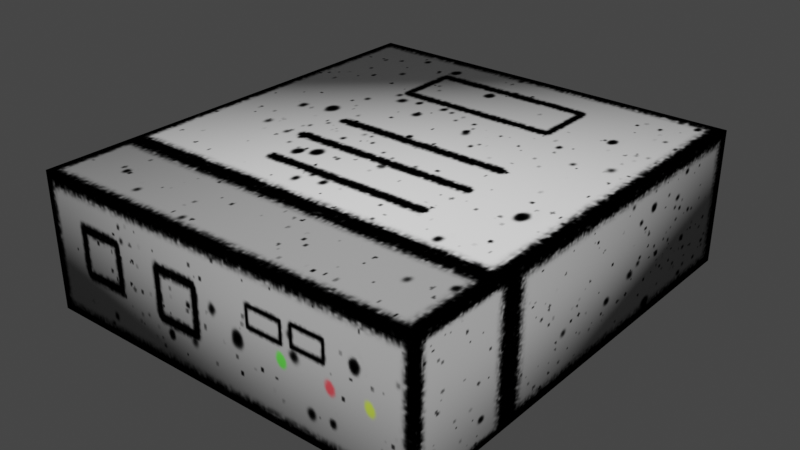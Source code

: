 # Source: 80s_console.blend  (saved by Blender 3.3.6; exported with 4.5.12 LTS)
import bpy
from mathutils import Matrix  # noqa: F401  (used for matrix-valued properties, if any)

bpy.ops.wm.read_factory_settings(use_empty=True)
scene = bpy.context.scene
scene.name = 'Scene'

# ---- collections
col_collection = bpy.data.collections.new('Collection'); scene.collection.children.link(col_collection)

# ---- images (referenced by path relative to the original .blend; pixels are not part of the script)
import os
ASSET_DIR = os.environ.get("B2B_ASSET_DIR", "")  # directory of the original .blend (textures are referenced by path, not embedded)
HERE = os.path.dirname(os.path.abspath(__file__))  # packed textures are extracted next to this script under _unpacked/

def load_image(name, relpath, width, height, colorspace="sRGB"):
    """Load a texture the original file referenced (path relative to the .blend, or extracted next to this script)."""
    p = next((c for c in (os.path.join(HERE, relpath), os.path.join(ASSET_DIR, relpath)) if relpath and os.path.exists(c)), "")
    if p:
        img = bpy.data.images.load(p, check_existing=True)
        img.name = name
    else:  # same state as the original file: an image datablock whose file is absent (Cycles renders it pink)
        img = bpy.data.images.new(name, width, height)
        img.source = "FILE"
        img.filepath = "//" + (relpath or name)
    img.colorspace_settings.name = colorspace
    return img
img_80s_console_png = load_image('80s_console.png', '_unpacked/80s_console.93a984cb.png', 373, 512, 'sRGB')

# ---- materials (node trees are filled in below, after node groups)
mat_material = bpy.data.materials.new('Material')
mat_material.alpha_threshold = 0.0
mat_material.use_transparent_shadow = False
mat_material.roughness = 0.5
mat_material.line_color = (0.0, 0.0, 0.0, 1.0)

# ---- material node trees
mat_material.use_nodes = True; mat_material.node_tree.nodes.clear()
_N = mat_material.node_tree.nodes; _L = mat_material.node_tree.links
n0 = _N.new('ShaderNodeOutputMaterial'); n0.name = 'Material Output'; n0.location = (300, 300)
n1 = _N.new('ShaderNodeBsdfPrincipled'); n1.name = 'Principled BSDF'; n1.location = (10, 300)
n1.distribution = 'GGX'
n1.subsurface_method = 'RANDOM_WALK_SKIN'
n1.inputs[3].default_value = 1.45
n1.inputs[13].default_value = 0.0
n1.inputs[27].default_value = (0.0, 0.0, 0.0, 1.0)
n1.inputs[28].default_value = 1.0
n2 = _N.new('ShaderNodeTexImage'); n2.name = 'Image Texture'; n2.location = (-436, 225)
n2.image = img_80s_console_png
_L.new(n1.outputs[0], n0.inputs[0])
_L.new(n2.outputs[0], n1.inputs[0])
n0.is_active_output = True

# ---- world
world_world = bpy.data.worlds.new('World'); scene.world = world_world
world_world.use_nodes = True; world_world.node_tree.nodes.clear()
_N = world_world.node_tree.nodes; _L = world_world.node_tree.links
n0 = _N.new('ShaderNodeOutputWorld'); n0.name = 'World Output'; n0.location = (300, 300)
n1 = _N.new('ShaderNodeBackground'); n1.name = 'Background'; n1.location = (10, 300)
n1.inputs[0].default_value = (0.05088, 0.05088, 0.05088, 1.0)
_L.new(n1.outputs[0], n0.inputs[0])
n0.is_active_output = True
world_world.color = (0.05088, 0.05088, 0.05088)
world_world.use_sun_shadow = False
world_world.sun_shadow_jitter_overblur = 0.0

# ---- meshes
me_cube_001 = bpy.data.meshes.new('Cube.001')
me_cube_001.from_pydata([(-0.8926, -0.9982, -0.3014), (-0.8926, -0.9982, 0.3014), (-0.8926, 0.9982, -0.3014), (-0.8926, 0.9982, 0.3014), (0.8926, -0.9982, -0.3014), (0.8926, -0.9982, 0.3014), (0.8926, 0.9982, -0.3014), (0.8926, 0.9982, 0.3014), (-0.863, 0.9982, 0.2835), (-0.863, 0.9982, -0.2835), (0.863, 0.9982, -0.2835), (0.863, 0.9982, 0.2835), (-0.863, 0.8051, 0.2835), (-0.863, 0.8051, -0.2835), (0.863, 0.8051, -0.2835), (0.863, 0.8051, 0.2835), (0.2254, 0.9257, -0.06437), (0.2254, 0.7983, -0.06437), (0.5265, 0.8011, -0.06284), (0.5265, 0.9228, -0.06284), (0.58, 0.8011, -0.05046), (0.58, 0.9228, -0.05046), (0.6131, 0.8011, -0.01805), (0.6131, 0.9228, -0.01805), (0.6131, 0.8011, 0.02202), (0.6131, 0.9228, 0.02202), (0.58, 0.8011, 0.05444), (0.58, 0.9228, 0.05444), (0.5265, 0.8011, 0.06682), (0.5265, 0.9228, 0.06682), (0.4729, 0.8011, 0.05444), (0.4729, 0.9228, 0.05444), (0.4398, 0.8011, 0.02202), (0.4398, 0.9228, 0.02202), (0.4398, 0.8011, -0.01805), (0.4398, 0.9228, -0.01805), (0.4729, 0.8011, -0.05046), (0.4729, 0.9228, -0.05046), (0.2815, 0.7983, -0.05141), (0.2815, 0.9257, -0.05141), (0.3161, 0.7983, -0.01749), (0.3161, 0.9257, -0.01749), (0.3161, 0.7983, 0.02444), (0.3161, 0.9257, 0.02444), (0.2815, 0.7983, 0.05837), (0.2815, 0.9257, 0.05837), (0.2254, 0.7983, 0.07133), (0.2254, 0.9257, 0.07133), (0.1694, 0.7983, 0.05837), (0.1694, 0.9257, 0.05837), (0.1347, 0.7983, 0.02444), (0.1347, 0.9257, 0.02444), (0.1347, 0.7983, -0.01749), (0.1347, 0.9257, -0.01749), (0.1694, 0.7983, -0.05141), (0.1694, 0.9257, -0.05141), (-0.05477, 0.9257, -0.05692), (-0.05477, 0.7983, -0.05692), (0.001289, 0.7983, -0.04396), (0.001289, 0.9257, -0.04396), (0.03593, 0.7983, -0.01004), (0.03593, 0.9257, -0.01004), (0.03593, 0.7983, 0.0319), (0.03593, 0.9257, 0.0319), (0.001289, 0.7983, 0.06582), (0.001289, 0.9257, 0.06582), (-0.05477, 0.7983, 0.07878), (-0.05477, 0.9257, 0.07878), (-0.1108, 0.7983, 0.06582), (-0.1108, 0.9257, 0.06582), (-0.1455, 0.7983, 0.0319), (-0.1455, 0.9257, 0.0319), (-0.1455, 0.7983, -0.01004), (-0.1455, 0.9257, -0.01004), (-0.1108, 0.7983, -0.04396), (-0.1108, 0.9257, -0.04396), (-0.6696, 0.8051, 0.2835), (-0.6696, 0.8051, -0.2835), (-0.3108, 0.8051, 0.2835), (-0.3108, 0.8051, -0.2835), (-0.6696, 0.8051, 0.1014), (-0.3108, 0.8051, 0.1014), (-0.6696, 0.8051, 0.007281), (-0.3108, 0.8051, 0.007284), (-0.3108, 0.6858, 0.1014), (-0.6696, 0.6858, 0.1014), (-0.6696, 0.6858, 0.007281), (-0.3108, 0.6858, 0.007284), (-0.4033, 0.6774, 0.04507), (-0.4033, 0.6774, 0.0618), (-0.4033, 0.7769, 0.04507), (-0.4033, 0.7769, 0.0618), (-0.3866, 0.6774, 0.04507), (-0.3866, 0.6774, 0.0618), (-0.3866, 0.7769, 0.04507), (-0.3866, 0.7769, 0.0618), (-0.5952, 0.6774, 0.04507), (-0.5952, 0.6774, 0.0618), (-0.5952, 0.7769, 0.04507), (-0.5952, 0.7769, 0.0618), (-0.5785, 0.6774, 0.04507), (-0.5785, 0.6774, 0.0618), (-0.5785, 0.7769, 0.04507), (-0.5785, 0.7769, 0.0618), (0.6555, 0.6012, -0.2953), (0.6555, 0.6012, -0.3619), (0.7207, 0.6282, -0.2953), (0.7207, 0.6282, -0.3619), (0.761, 0.6991, -0.2953), (0.761, 0.6991, -0.3619), (0.761, 0.7868, -0.2953), (0.761, 0.7868, -0.3619), (0.7207, 0.8577, -0.2953), (0.7207, 0.8577, -0.3619), (0.6555, 0.8847, -0.2953), (0.6555, 0.8847, -0.3619), (0.5902, 0.8577, -0.2953), (0.5902, 0.8577, -0.3619), (0.5499, 0.7868, -0.2953), (0.5499, 0.7868, -0.3619), (0.5499, 0.6991, -0.2953), (0.5499, 0.6991, -0.3619), (0.5902, 0.6282, -0.2953), (0.5902, 0.6282, -0.3619), (-0.6254, 0.6012, -0.2953), (-0.6254, 0.6012, -0.3619), (-0.5602, 0.6282, -0.2953), (-0.5602, 0.6282, -0.3619), (-0.5198, 0.6991, -0.2953), (-0.5198, 0.6991, -0.3619), (-0.5198, 0.7868, -0.2953), (-0.5198, 0.7868, -0.3619), (-0.5602, 0.8577, -0.2953), (-0.5602, 0.8577, -0.3619), (-0.6254, 0.8847, -0.2953), (-0.6254, 0.8847, -0.3619), (-0.6907, 0.8577, -0.2953), (-0.6907, 0.8577, -0.3619), (-0.731, 0.7868, -0.2953), (-0.731, 0.7868, -0.3619), (-0.731, 0.6991, -0.2953), (-0.731, 0.6991, -0.3619), (-0.6907, 0.6282, -0.2953), (-0.6907, 0.6282, -0.3619), (0.6555, -0.8645, -0.2953), (0.6555, -0.8645, -0.3619), (0.7207, -0.8375, -0.2953), (0.7207, -0.8375, -0.3619), (0.761, -0.7666, -0.2953), (0.761, -0.7666, -0.3619), (0.761, -0.6789, -0.2953), (0.761, -0.6789, -0.3619), (0.7207, -0.608, -0.2953), (0.7207, -0.608, -0.3619), (0.6555, -0.581, -0.2953), (0.6555, -0.581, -0.3619), (0.5902, -0.608, -0.2953), (0.5902, -0.608, -0.3619), (0.5499, -0.6789, -0.2953), (0.5499, -0.6789, -0.3619), (0.5499, -0.7666, -0.2953), (0.5499, -0.7666, -0.3619), (0.5902, -0.8375, -0.2953), (0.5902, -0.8375, -0.3619), (-0.6254, -0.8645, -0.2953), (-0.6254, -0.8645, -0.3619), (-0.5602, -0.8375, -0.2953), (-0.5602, -0.8375, -0.3619), (-0.5198, -0.7666, -0.2953), (-0.5198, -0.7666, -0.3619), (-0.5198, -0.6789, -0.2953), (-0.5198, -0.6789, -0.3619), (-0.5602, -0.608, -0.2953), (-0.5602, -0.608, -0.3619), (-0.6254, -0.581, -0.2953), (-0.6254, -0.581, -0.3619), (-0.6907, -0.608, -0.2953), (-0.6907, -0.608, -0.3619), (-0.731, -0.6789, -0.2953), (-0.731, -0.6789, -0.3619), (-0.731, -0.7666, -0.2953), (-0.731, -0.7666, -0.3619), (-0.6907, -0.8375, -0.2953), (-0.6907, -0.8375, -0.3619)], [], [(1, 2, 0), (6, 11, 7), (7, 4, 6), (5, 0, 4), (6, 0, 2), (3, 5, 7), (8, 13, 9), (2, 10, 6), (7, 8, 3), (3, 9, 2), (12, 76, 80), (10, 15, 11), (9, 77, 79), (11, 15, 78), (61, 62, 60), (52, 55, 54), (19, 20, 18), (59, 60, 58), (45, 43, 41), (21, 22, 20), (65, 66, 64), (51, 52, 50), (22, 25, 24), (67, 68, 66), (48, 51, 50), (25, 26, 24), (68, 71, 70), (47, 48, 46), (27, 28, 26), (71, 72, 70), (45, 46, 44), (29, 30, 28), (65, 63, 61), (43, 44, 42), (30, 33, 32), (72, 75, 74), (41, 42, 40), (33, 34, 32), (27, 25, 23), (39, 40, 38), (35, 36, 34), (63, 64, 62), (55, 17, 54), (37, 18, 36), (16, 38, 17), (75, 57, 74), (56, 58, 57), (87, 85, 84), (82, 79, 77), (83, 81, 15), (81, 76, 78), (83, 84, 81), (81, 85, 80), (82, 87, 83), (80, 86, 82), (89, 90, 88), (91, 94, 90), (95, 92, 94), (97, 98, 96), (94, 88, 90), (91, 93, 95), (99, 102, 98), (103, 100, 102), (102, 96, 98), (99, 101, 103), (105, 106, 104), (107, 108, 106), (108, 111, 110), (110, 113, 112), (113, 114, 112), (115, 116, 114), (117, 118, 116), (119, 120, 118), (111, 109, 121), (121, 122, 120), (123, 104, 122), (125, 126, 124), (127, 128, 126), (128, 131, 130), (130, 133, 132), (133, 134, 132), (135, 136, 134), (137, 138, 136), (139, 140, 138), (131, 129, 141), (141, 142, 140), (143, 124, 142), (145, 146, 144), (147, 148, 146), (148, 151, 150), (150, 153, 152), (153, 154, 152), (155, 156, 154), (157, 158, 156), (159, 160, 158), (151, 149, 161), (161, 162, 160), (163, 144, 162), (165, 166, 164), (167, 168, 166), (168, 171, 170), (170, 173, 172), (173, 174, 172), (175, 176, 174), (177, 178, 176), (179, 180, 178), (171, 169, 181), (181, 182, 180), (183, 164, 182), (1, 3, 2), (6, 10, 11), (7, 5, 4), (5, 1, 0), (6, 4, 0), (3, 1, 5), (8, 12, 13), (2, 9, 10), (7, 11, 8), (3, 8, 9), (77, 13, 82), (13, 12, 82), (82, 12, 80), (10, 14, 15), (14, 10, 79), (10, 9, 79), (9, 13, 77), (12, 8, 76), (8, 11, 78), (76, 8, 78), (61, 63, 62), (52, 53, 55), (19, 21, 20), (59, 61, 60), (41, 39, 45), (39, 16, 45), (16, 55, 49), (55, 53, 49), (53, 51, 49), (49, 47, 16), (47, 45, 16), (21, 23, 22), (65, 67, 66), (51, 53, 52), (22, 23, 25), (67, 69, 68), (48, 49, 51), (25, 27, 26), (68, 69, 71), (47, 49, 48), (27, 29, 28), (71, 73, 72), (45, 47, 46), (29, 31, 30), (61, 59, 65), (59, 56, 65), (56, 75, 69), (75, 73, 69), (73, 71, 69), (69, 67, 56), (67, 65, 56), (43, 45, 44), (30, 31, 33), (72, 73, 75), (41, 43, 42), (33, 35, 34), (23, 21, 27), (21, 19, 27), (19, 37, 31), (37, 35, 31), (35, 33, 31), (31, 29, 19), (29, 27, 19), (39, 41, 40), (35, 37, 36), (63, 65, 64), (55, 16, 17), (37, 19, 18), (16, 39, 38), (75, 56, 57), (56, 59, 58), (87, 86, 85), (82, 83, 79), (14, 79, 83), (81, 78, 15), (14, 83, 15), (81, 80, 76), (83, 87, 84), (81, 84, 85), (82, 86, 87), (80, 85, 86), (89, 91, 90), (91, 95, 94), (95, 93, 92), (97, 99, 98), (94, 92, 88), (91, 89, 93), (99, 103, 102), (103, 101, 100), (102, 100, 96), (99, 97, 101), (105, 107, 106), (107, 109, 108), (108, 109, 111), (110, 111, 113), (113, 115, 114), (115, 117, 116), (117, 119, 118), (119, 121, 120), (109, 107, 123), (107, 105, 123), (123, 121, 109), (121, 119, 111), (119, 117, 113), (117, 115, 113), (113, 111, 119), (121, 123, 122), (123, 105, 104), (125, 127, 126), (127, 129, 128), (128, 129, 131), (130, 131, 133), (133, 135, 134), (135, 137, 136), (137, 139, 138), (139, 141, 140), (129, 127, 143), (127, 125, 143), (143, 141, 129), (141, 139, 131), (139, 137, 133), (137, 135, 133), (133, 131, 139), (141, 143, 142), (143, 125, 124), (145, 147, 146), (147, 149, 148), (148, 149, 151), (150, 151, 153), (153, 155, 154), (155, 157, 156), (157, 159, 158), (159, 161, 160), (149, 147, 163), (147, 145, 163), (163, 161, 149), (161, 159, 151), (159, 157, 153), (157, 155, 153), (153, 151, 159), (161, 163, 162), (163, 145, 144), (165, 167, 166), (167, 169, 168), (168, 169, 171), (170, 171, 173), (173, 175, 174), (175, 177, 176), (177, 179, 178), (179, 181, 180), (169, 167, 183), (167, 165, 183), (183, 181, 169), (181, 179, 171), (179, 177, 173), (177, 175, 173), (173, 171, 179), (181, 183, 182), (183, 165, 164)])
me_cube_001.polygons.foreach_set('use_smooth', [True] * 268)
_uv = me_cube_001.uv_layers.new(name='UVMap')
_uv.uv.foreach_set('vector', [0.9982, 0.4189, 0.7078, 1.0, 0.7078, 0.4189, 0.7078, 1.0, 0.9983, 1.0, 0.9983, 1.0, 0.9983, 1.0, 0.7078, 0.4189, 0.7078, 1.0, 0.7078, 0.558, 0.0, 0.4184, 0.7078, 0.4184, 0.7078, 0.4184, 0.0, 0.001562, 0.0, 0.4184, 0.0, 1.0, 0.7078, 0.5611, 0.7078, 1.0, 0.9982, 1.0, 0.7078, 1.0, 0.7078, 1.0, 0.0, 0.4184, 0.7078, 0.4184, 0.7078, 0.4184, 0.7078, 1.0, 0.0, 1.0, 0.0, 1.0, 0.9982, 1.0, 0.7078, 1.0, 0.7078, 1.0, 0.7065, 0.4226, 0.7065, 0.3756, 0.7992, 0.3756, 0.7078, 1.0, 0.9983, 1.0, 0.9983, 1.0, 0.0, 0.4184, 0.07933, 0.4184, 0.2265, 0.4184, 0.7078, 1.0, 0.7078, 1.0, 0.2265, 1.0, 0.8559, 0.205, 0.8374, 0.205, 0.8559, 0.205, 0.861, 0.1803, 0.8774, 0.1718, 0.8774, 0.1718, 0.883, 0.0857, 0.8767, 0.07203, 0.883, 0.0857, 0.8708, 0.2131, 0.8559, 0.205, 0.8708, 0.2131, 0.8241, 0.1444, 0.8406, 0.136, 0.861, 0.136, 0.8767, 0.07203, 0.8602, 0.06358, 0.8767, 0.07203, 0.8224, 0.2131, 0.8167, 0.2263, 0.8224, 0.2131, 0.8406, 0.1803, 0.861, 0.1803, 0.8406, 0.1803, 0.8602, 0.06358, 0.8398, 0.06358, 0.8398, 0.06358, 0.8167, 0.2263, 0.8224, 0.2395, 0.8167, 0.2263, 0.8241, 0.1718, 0.8406, 0.1803, 0.8406, 0.1803, 0.8398, 0.06358, 0.8233, 0.07203, 0.8398, 0.06358, 0.8224, 0.2395, 0.8374, 0.2477, 0.8374, 0.2477, 0.8178, 0.1581, 0.8241, 0.1718, 0.8178, 0.1581, 0.8233, 0.07203, 0.817, 0.0857, 0.8233, 0.07203, 0.8374, 0.2477, 0.8559, 0.2477, 0.8374, 0.2477, 0.8241, 0.1444, 0.8178, 0.1581, 0.8241, 0.1444, 0.817, 0.0857, 0.8233, 0.09936, 0.817, 0.0857, 0.8224, 0.2131, 0.8374, 0.205, 0.8559, 0.205, 0.8406, 0.136, 0.8241, 0.1444, 0.8406, 0.136, 0.8233, 0.09936, 0.8398, 0.1078, 0.8398, 0.1078, 0.8559, 0.2477, 0.8708, 0.2395, 0.8708, 0.2395, 0.861, 0.136, 0.8406, 0.136, 0.861, 0.136, 0.8398, 0.1078, 0.8602, 0.1078, 0.8398, 0.1078, 0.8233, 0.07203, 0.8398, 0.06358, 0.8602, 0.06358, 0.8774, 0.1444, 0.861, 0.136, 0.8774, 0.1444, 0.8602, 0.1078, 0.8767, 0.09936, 0.8602, 0.1078, 0.8374, 0.205, 0.8224, 0.2131, 0.8374, 0.205, 0.8774, 0.1718, 0.8837, 0.1581, 0.8774, 0.1718, 0.8767, 0.09936, 0.883, 0.0857, 0.8767, 0.09936, 0.8837, 0.1581, 0.8774, 0.1444, 0.8837, 0.1581, 0.8708, 0.2395, 0.8766, 0.2263, 0.8708, 0.2395, 0.8766, 0.2263, 0.8708, 0.2131, 0.8766, 0.2263, 0.8471, 0.2884, 0.7992, 0.3756, 0.7992, 0.2884, 0.8471, 0.3756, 0.9952, 0.2884, 0.9952, 0.3756, 0.8471, 0.2884, 0.7992, 0.2884, 0.7065, 0.003134, 0.7992, 0.2884, 0.7065, 0.3756, 0.7065, 0.2884, 0.8471, 0.2884, 0.7992, 0.2884, 0.7992, 0.2884, 0.7992, 0.2884, 0.7992, 0.3756, 0.7992, 0.3756, 0.8471, 0.3756, 0.8471, 0.2884, 0.8471, 0.2884, 0.7992, 0.3756, 0.8471, 0.3756, 0.8471, 0.3756, 0.8296, 0.3125, 0.8296, 0.3053, 0.8296, 0.3053, 0.8296, 0.3125, 0.8196, 0.3053, 0.8296, 0.3053, 0.8196, 0.3125, 0.8196, 0.3053, 0.8196, 0.3053, 0.8305, 0.3599, 0.8305, 0.3526, 0.8305, 0.3526, 0.8196, 0.3053, 0.8296, 0.3053, 0.8296, 0.3053, 0.8296, 0.3125, 0.8196, 0.3125, 0.8196, 0.3125, 0.8305, 0.3599, 0.8205, 0.3526, 0.8305, 0.3526, 0.8205, 0.3599, 0.8205, 0.3526, 0.8205, 0.3526, 0.8205, 0.3526, 0.8305, 0.3526, 0.8305, 0.3526, 0.8305, 0.3599, 0.8205, 0.3599, 0.8205, 0.3599, 0.6166, 0.08756, 0.6442, 0.08194, 0.6166, 0.08756, 0.6442, 0.08194, 0.6613, 0.06725, 0.6442, 0.08194, 0.6613, 0.06725, 0.6613, 0.04909, 0.6613, 0.04909, 0.6613, 0.04909, 0.6442, 0.03439, 0.6442, 0.03439, 0.6442, 0.03439, 0.6166, 0.02878, 0.6442, 0.03439, 0.6166, 0.02878, 0.589, 0.03439, 0.6166, 0.02878, 0.589, 0.03439, 0.5719, 0.04909, 0.589, 0.03439, 0.5719, 0.04909, 0.5719, 0.06725, 0.5719, 0.04909, 0.6613, 0.04909, 0.6613, 0.06725, 0.5719, 0.06725, 0.5719, 0.06725, 0.589, 0.08194, 0.5719, 0.06725, 0.589, 0.08194, 0.6166, 0.08756, 0.589, 0.08194, 0.1507, 0.05962, 0.1422, 0.0439, 0.1507, 0.05962, 0.1422, 0.0439, 0.1198, 0.03419, 0.1422, 0.0439, 0.1198, 0.03419, 0.09217, 0.03419, 0.09217, 0.03419, 0.09217, 0.03419, 0.06981, 0.0439, 0.06981, 0.0439, 0.06981, 0.0439, 0.06127, 0.05962, 0.06981, 0.0439, 0.06127, 0.05962, 0.06981, 0.07533, 0.06127, 0.05962, 0.06981, 0.07533, 0.09217, 0.08504, 0.06981, 0.07533, 0.09217, 0.08504, 0.1198, 0.08504, 0.09217, 0.08504, 0.09217, 0.03419, 0.1198, 0.03419, 0.1198, 0.08504, 0.1198, 0.08504, 0.1422, 0.07533, 0.1198, 0.08504, 0.1422, 0.07533, 0.1507, 0.05962, 0.1422, 0.07533, 0.6155, 0.3931, 0.6427, 0.3878, 0.6155, 0.3931, 0.6427, 0.3878, 0.6595, 0.3741, 0.6427, 0.3878, 0.6595, 0.3741, 0.6595, 0.357, 0.6595, 0.357, 0.6595, 0.357, 0.6427, 0.3432, 0.6427, 0.3432, 0.6427, 0.3432, 0.6155, 0.338, 0.6427, 0.3432, 0.6155, 0.338, 0.5883, 0.3432, 0.6155, 0.338, 0.5883, 0.3432, 0.5714, 0.357, 0.5883, 0.3432, 0.5714, 0.357, 0.5714, 0.3741, 0.5714, 0.357, 0.6595, 0.357, 0.6595, 0.3741, 0.5714, 0.3741, 0.5714, 0.3741, 0.5883, 0.3878, 0.5714, 0.3741, 0.5883, 0.3878, 0.6155, 0.3931, 0.5883, 0.3878, 0.1066, 0.3943, 0.1338, 0.3888, 0.1066, 0.3943, 0.1338, 0.3888, 0.1506, 0.3745, 0.1338, 0.3888, 0.1506, 0.3745, 0.1506, 0.3569, 0.1506, 0.3569, 0.1506, 0.3569, 0.1338, 0.3427, 0.1338, 0.3427, 0.1338, 0.3427, 0.1066, 0.3372, 0.1338, 0.3427, 0.1066, 0.3372, 0.07933, 0.3427, 0.1066, 0.3372, 0.07933, 0.3427, 0.06249, 0.3569, 0.07933, 0.3427, 0.06249, 0.3569, 0.06249, 0.3745, 0.06249, 0.3569, 0.1506, 0.3569, 0.1506, 0.3745, 0.06249, 0.3745, 0.06249, 0.3745, 0.07933, 0.3888, 0.06249, 0.3745, 0.07933, 0.3888, 0.1066, 0.3943, 0.07933, 0.3888, 0.9982, 0.4189, 0.9982, 1.0, 0.7078, 1.0, 0.7078, 1.0, 0.7078, 1.0, 0.9983, 1.0, 0.9983, 1.0, 0.9983, 0.4189, 0.7078, 0.4189, 0.7078, 0.558, 0.0, 0.558, 0.0, 0.4184, 0.7078, 0.4184, 0.7078, 0.001562, 0.0, 0.001562, 0.0, 1.0, 0.0, 0.5611, 0.7078, 0.5611, 0.9982, 1.0, 0.9982, 1.0, 0.7078, 1.0, 0.0, 0.4184, 0.0, 0.4184, 0.7078, 0.4184, 0.7078, 1.0, 0.7078, 1.0, 0.0, 1.0, 0.9982, 1.0, 0.9982, 1.0, 0.7078, 1.0, 0.9952, 0.3756, 0.9952, 0.4226, 0.8471, 0.3756, 0.9952, 0.4226, 0.7065, 0.4226, 0.8471, 0.3756, 0.8471, 0.3756, 0.7065, 0.4226, 0.7992, 0.3756, 0.7078, 1.0, 0.7078, 1.0, 0.9983, 1.0, 0.7078, 0.4184, 0.7078, 0.4184, 0.2265, 0.4184, 0.7078, 0.4184, 0.0, 0.4184, 0.2265, 0.4184, 0.0, 0.4184, 0.0, 0.4184, 0.07933, 0.4184, 0.0, 1.0, 0.0, 1.0, 0.07933, 1.0, 0.0, 1.0, 0.7078, 1.0, 0.2265, 1.0, 0.07933, 1.0, 0.0, 1.0, 0.2265, 1.0, 0.8559, 0.205, 0.8374, 0.205, 0.8374, 0.205, 0.861, 0.1803, 0.861, 0.1803, 0.8774, 0.1718, 0.883, 0.0857, 0.8767, 0.07203, 0.8767, 0.07203, 0.8708, 0.2131, 0.8559, 0.205, 0.8559, 0.205, 0.861, 0.136, 0.8774, 0.1444, 0.8241, 0.1444, 0.8774, 0.1444, 0.8837, 0.1581, 0.8241, 0.1444, 0.8837, 0.1581, 0.8774, 0.1718, 0.8241, 0.1718, 0.8774, 0.1718, 0.861, 0.1803, 0.8241, 0.1718, 0.861, 0.1803, 0.8406, 0.1803, 0.8241, 0.1718, 0.8241, 0.1718, 0.8178, 0.1581, 0.8837, 0.1581, 0.8178, 0.1581, 0.8241, 0.1444, 0.8837, 0.1581, 0.8767, 0.07203, 0.8602, 0.06358, 0.8602, 0.06358, 0.8224, 0.2131, 0.8167, 0.2263, 0.8167, 0.2263, 0.8406, 0.1803, 0.861, 0.1803, 0.861, 0.1803, 0.8602, 0.06358, 0.8602, 0.06358, 0.8398, 0.06358, 0.8167, 0.2263, 0.8224, 0.2395, 0.8224, 0.2395, 0.8241, 0.1718, 0.8241, 0.1718, 0.8406, 0.1803, 0.8398, 0.06358, 0.8233, 0.07203, 0.8233, 0.07203, 0.8224, 0.2395, 0.8224, 0.2395, 0.8374, 0.2477, 0.8178, 0.1581, 0.8241, 0.1718, 0.8241, 0.1718, 0.8233, 0.07203, 0.817, 0.0857, 0.817, 0.0857, 0.8374, 0.2477, 0.8559, 0.2477, 0.8559, 0.2477, 0.8241, 0.1444, 0.8178, 0.1581, 0.8178, 0.1581, 0.817, 0.0857, 0.8233, 0.09936, 0.8233, 0.09936, 0.8559, 0.205, 0.8708, 0.2131, 0.8224, 0.2131, 0.8708, 0.2131, 0.8766, 0.2263, 0.8224, 0.2131, 0.8766, 0.2263, 0.8708, 0.2395, 0.8224, 0.2395, 0.8708, 0.2395, 0.8559, 0.2477, 0.8224, 0.2395, 0.8559, 0.2477, 0.8374, 0.2477, 0.8224, 0.2395, 0.8224, 0.2395, 0.8167, 0.2263, 0.8766, 0.2263, 0.8167, 0.2263, 0.8224, 0.2131, 0.8766, 0.2263, 0.8406, 0.136, 0.8241, 0.1444, 0.8241, 0.1444, 0.8233, 0.09936, 0.8233, 0.09936, 0.8398, 0.1078, 0.8559, 0.2477, 0.8559, 0.2477, 0.8708, 0.2395, 0.861, 0.136, 0.8406, 0.136, 0.8406, 0.136, 0.8398, 0.1078, 0.8602, 0.1078, 0.8602, 0.1078, 0.8602, 0.06358, 0.8767, 0.07203, 0.8233, 0.07203, 0.8767, 0.07203, 0.883, 0.0857, 0.8233, 0.07203, 0.883, 0.0857, 0.8767, 0.09936, 0.8233, 0.09936, 0.8767, 0.09936, 0.8602, 0.1078, 0.8233, 0.09936, 0.8602, 0.1078, 0.8398, 0.1078, 0.8233, 0.09936, 0.8233, 0.09936, 0.817, 0.0857, 0.883, 0.0857, 0.817, 0.0857, 0.8233, 0.07203, 0.883, 0.0857, 0.8774, 0.1444, 0.861, 0.136, 0.861, 0.136, 0.8602, 0.1078, 0.8767, 0.09936, 0.8767, 0.09936, 0.8374, 0.205, 0.8224, 0.2131, 0.8224, 0.2131, 0.8774, 0.1718, 0.8837, 0.1581, 0.8837, 0.1581, 0.8767, 0.09936, 0.883, 0.0857, 0.883, 0.0857, 0.8837, 0.1581, 0.8774, 0.1444, 0.8774, 0.1444, 0.8708, 0.2395, 0.8766, 0.2263, 0.8766, 0.2263, 0.8766, 0.2263, 0.8708, 0.2131, 0.8708, 0.2131, 0.8471, 0.2884, 0.8471, 0.3756, 0.7992, 0.3756, 0.8471, 0.3756, 0.8471, 0.2884, 0.9952, 0.2884, 0.9952, 0.003134, 0.9952, 0.2884, 0.8471, 0.2884, 0.7992, 0.2884, 0.7065, 0.2884, 0.7065, 0.003134, 0.9952, 0.003134, 0.8471, 0.2884, 0.7065, 0.003134, 0.7992, 0.2884, 0.7992, 0.3756, 0.7065, 0.3756, 0.8471, 0.2884, 0.8471, 0.2884, 0.7992, 0.2884, 0.7992, 0.2884, 0.7992, 0.2884, 0.7992, 0.3756, 0.8471, 0.3756, 0.8471, 0.3756, 0.8471, 0.2884, 0.7992, 0.3756, 0.7992, 0.3756, 0.8471, 0.3756, 0.8296, 0.3125, 0.8296, 0.3125, 0.8296, 0.3053, 0.8296, 0.3125, 0.8196, 0.3125, 0.8196, 0.3053, 0.8196, 0.3125, 0.8196, 0.3125, 0.8196, 0.3053, 0.8305, 0.3599, 0.8305, 0.3599, 0.8305, 0.3526, 0.8196, 0.3053, 0.8196, 0.3053, 0.8296, 0.3053, 0.8296, 0.3125, 0.8296, 0.3125, 0.8196, 0.3125, 0.8305, 0.3599, 0.8205, 0.3599, 0.8205, 0.3526, 0.8205, 0.3599, 0.8205, 0.3599, 0.8205, 0.3526, 0.8205, 0.3526, 0.8205, 0.3526, 0.8305, 0.3526, 0.8305, 0.3599, 0.8305, 0.3599, 0.8205, 0.3599, 0.6166, 0.08756, 0.6442, 0.08194, 0.6442, 0.08194, 0.6442, 0.08194, 0.6613, 0.06725, 0.6613, 0.06725, 0.6613, 0.06725, 0.6613, 0.06725, 0.6613, 0.04909, 0.6613, 0.04909, 0.6613, 0.04909, 0.6442, 0.03439, 0.6442, 0.03439, 0.6166, 0.02878, 0.6166, 0.02878, 0.6166, 0.02878, 0.589, 0.03439, 0.589, 0.03439, 0.589, 0.03439, 0.5719, 0.04909, 0.5719, 0.04909, 0.5719, 0.04909, 0.5719, 0.06725, 0.5719, 0.06725, 0.6613, 0.06725, 0.6442, 0.08194, 0.589, 0.08194, 0.6442, 0.08194, 0.6166, 0.08756, 0.589, 0.08194, 0.589, 0.08194, 0.5719, 0.06725, 0.6613, 0.06725, 0.5719, 0.06725, 0.5719, 0.04909, 0.6613, 0.04909, 0.5719, 0.04909, 0.589, 0.03439, 0.6442, 0.03439, 0.589, 0.03439, 0.6166, 0.02878, 0.6442, 0.03439, 0.6442, 0.03439, 0.6613, 0.04909, 0.5719, 0.04909, 0.5719, 0.06725, 0.589, 0.08194, 0.589, 0.08194, 0.589, 0.08194, 0.6166, 0.08756, 0.6166, 0.08756, 0.1507, 0.05962, 0.1422, 0.0439, 0.1422, 0.0439, 0.1422, 0.0439, 0.1198, 0.03419, 0.1198, 0.03419, 0.1198, 0.03419, 0.1198, 0.03419, 0.09217, 0.03419, 0.09217, 0.03419, 0.09217, 0.03419, 0.06981, 0.0439, 0.06981, 0.0439, 0.06127, 0.05962, 0.06127, 0.05962, 0.06127, 0.05962, 0.06981, 0.07533, 0.06981, 0.07533, 0.06981, 0.07533, 0.09217, 0.08504, 0.09217, 0.08504, 0.09217, 0.08504, 0.1198, 0.08504, 0.1198, 0.08504, 0.1198, 0.03419, 0.1422, 0.0439, 0.1422, 0.07533, 0.1422, 0.0439, 0.1507, 0.05962, 0.1422, 0.07533, 0.1422, 0.07533, 0.1198, 0.08504, 0.1198, 0.03419, 0.1198, 0.08504, 0.09217, 0.08504, 0.09217, 0.03419, 0.09217, 0.08504, 0.06981, 0.07533, 0.06981, 0.0439, 0.06981, 0.07533, 0.06127, 0.05962, 0.06981, 0.0439, 0.06981, 0.0439, 0.09217, 0.03419, 0.09217, 0.08504, 0.1198, 0.08504, 0.1422, 0.07533, 0.1422, 0.07533, 0.1422, 0.07533, 0.1507, 0.05962, 0.1507, 0.05962, 0.6155, 0.3931, 0.6427, 0.3878, 0.6427, 0.3878, 0.6427, 0.3878, 0.6595, 0.3741, 0.6595, 0.3741, 0.6595, 0.3741, 0.6595, 0.3741, 0.6595, 0.357, 0.6595, 0.357, 0.6595, 0.357, 0.6427, 0.3432, 0.6427, 0.3432, 0.6155, 0.338, 0.6155, 0.338, 0.6155, 0.338, 0.5883, 0.3432, 0.5883, 0.3432, 0.5883, 0.3432, 0.5714, 0.357, 0.5714, 0.357, 0.5714, 0.357, 0.5714, 0.3741, 0.5714, 0.3741, 0.6595, 0.3741, 0.6427, 0.3878, 0.5883, 0.3878, 0.6427, 0.3878, 0.6155, 0.3931, 0.5883, 0.3878, 0.5883, 0.3878, 0.5714, 0.3741, 0.6595, 0.3741, 0.5714, 0.3741, 0.5714, 0.357, 0.6595, 0.357, 0.5714, 0.357, 0.5883, 0.3432, 0.6427, 0.3432, 0.5883, 0.3432, 0.6155, 0.338, 0.6427, 0.3432, 0.6427, 0.3432, 0.6595, 0.357, 0.5714, 0.357, 0.5714, 0.3741, 0.5883, 0.3878, 0.5883, 0.3878, 0.5883, 0.3878, 0.6155, 0.3931, 0.6155, 0.3931, 0.1066, 0.3943, 0.1338, 0.3888, 0.1338, 0.3888, 0.1338, 0.3888, 0.1506, 0.3745, 0.1506, 0.3745, 0.1506, 0.3745, 0.1506, 0.3745, 0.1506, 0.3569, 0.1506, 0.3569, 0.1506, 0.3569, 0.1338, 0.3427, 0.1338, 0.3427, 0.1066, 0.3372, 0.1066, 0.3372, 0.1066, 0.3372, 0.07933, 0.3427, 0.07933, 0.3427, 0.07933, 0.3427, 0.06249, 0.3569, 0.06249, 0.3569, 0.06249, 0.3569, 0.06249, 0.3745, 0.06249, 0.3745, 0.1506, 0.3745, 0.1338, 0.3888, 0.07933, 0.3888, 0.1338, 0.3888, 0.1066, 0.3943, 0.07933, 0.3888, 0.07933, 0.3888, 0.06249, 0.3745, 0.1506, 0.3745, 0.06249, 0.3745, 0.06249, 0.3569, 0.1506, 0.3569, 0.06249, 0.3569, 0.07933, 0.3427, 0.1338, 0.3427, 0.07933, 0.3427, 0.1066, 0.3372, 0.1338, 0.3427, 0.1338, 0.3427, 0.1506, 0.3569, 0.06249, 0.3569, 0.06249, 0.3745, 0.07933, 0.3888, 0.07933, 0.3888, 0.07933, 0.3888, 0.1066, 0.3943, 0.1066, 0.3943])
me_cube_001.materials.append(mat_material)
me_cube_001.update()

# ---- objects
ob_cube = bpy.data.objects.new('Cube', me_cube_001)

# ---- transforms, parenting, visibility, modifiers, constraints
ob_cube.location = (0.0, 0.0, 0.0)

# ---- collection membership
col_collection.objects.link(ob_cube)

# ---- scene / render settings (as saved in the file)
scene.frame_start = 1; scene.frame_end = 250; scene.frame_set(1)
scene.render.engine = 'BLENDER_EEVEE_NEXT'
scene.cycles.sampling_pattern = 'TABULATED_SOBOL'
scene.cycles.use_light_tree = False
scene.view_settings.view_transform = 'Filmic'
bpy.context.view_layer.update()

# ---- added for rendering (the .blend has no active camera and no usable light): camera, sun
cam_auto = bpy.data.cameras.new('AutoCamera')
cam_auto.lens = 50.0
cam_auto.sensor_width = 36.0
cam_auto.clip_end = 1000.0
ob_auto_camera = bpy.data.objects.new('AutoCamera', cam_auto)
scene.collection.objects.link(ob_auto_camera)
ob_auto_camera.location = (2.55283, -3.06339, 2.01202)
ob_auto_camera.rotation_euler = (1.09748, -7.21219e-08, 0.694738)
scene.camera = ob_auto_camera
light_auto_sun = bpy.data.lights.new('AutoSun', 'SUN')
light_auto_sun.energy = 3.0
light_auto_sun.angle = 0.0523599
ob_auto_sun = bpy.data.objects.new('AutoSun', light_auto_sun)
scene.collection.objects.link(ob_auto_sun)
ob_auto_sun.rotation_euler = (0.872665, 0.174533, 0.523599)
bpy.context.view_layer.update()
